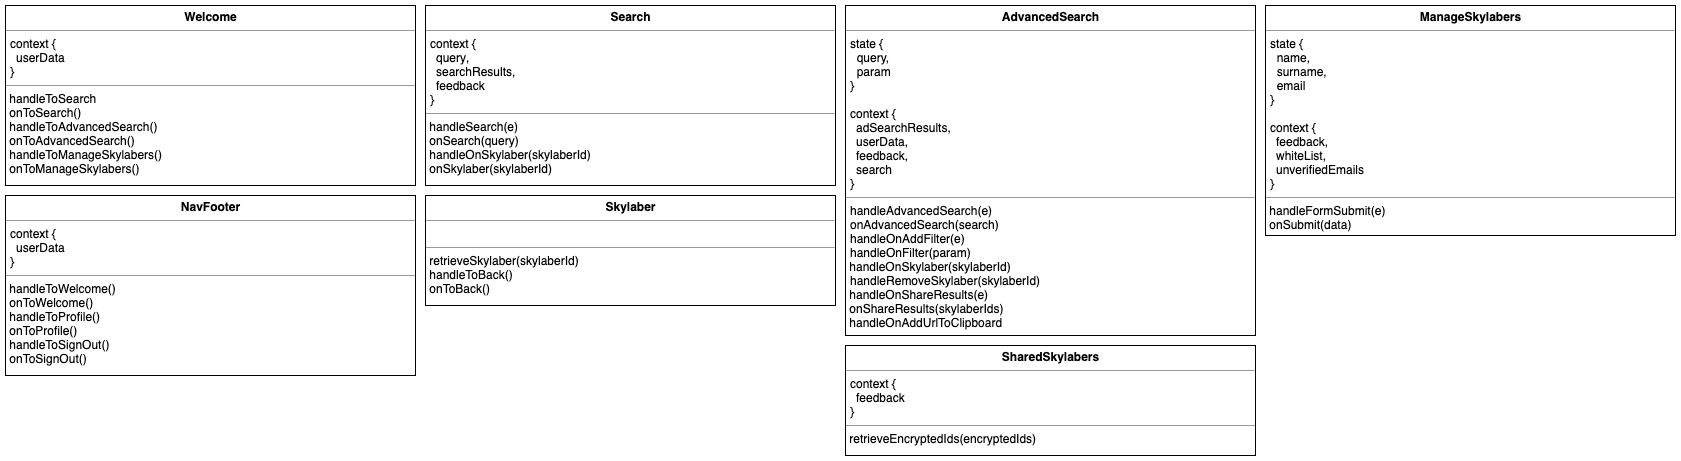

The diagram above was exported from draw.io. Its source (the exported page's mxGraphModel, read from the mxfile embedded in the PNG):
<mxGraphModel dx="1158" dy="492" grid="1" gridSize="10" guides="1" tooltips="1" connect="1" arrows="1" fold="1" page="1" pageScale="1" pageWidth="827" pageHeight="1169" math="0" shadow="0">
  <root>
    <mxCell id="0" />
    <mxCell id="1" parent="0" />
    <mxCell id="2" value="&lt;p style=&quot;margin: 0px ; margin-top: 4px ; text-align: center&quot;&gt;&lt;b&gt;AdvancedSearch&lt;/b&gt;&lt;/p&gt;&lt;hr size=&quot;1&quot;&gt;&lt;p style=&quot;margin: 0px ; margin-left: 4px&quot;&gt;state {&lt;/p&gt;&lt;p style=&quot;margin: 0px ; margin-left: 4px&quot;&gt;&amp;nbsp; query,&lt;/p&gt;&lt;p style=&quot;margin: 0px ; margin-left: 4px&quot;&gt;&amp;nbsp; param&lt;/p&gt;&lt;p style=&quot;margin: 0px ; margin-left: 4px&quot;&gt;}&lt;/p&gt;&lt;p style=&quot;margin: 0px ; margin-left: 4px&quot;&gt;&lt;br&gt;&lt;/p&gt;&lt;p style=&quot;margin: 0px ; margin-left: 4px&quot;&gt;context {&lt;/p&gt;&lt;div&gt;&lt;span&gt;&amp;nbsp; &amp;nbsp;adSearchResults&lt;/span&gt;&lt;span&gt;,&lt;/span&gt;&lt;br&gt;&lt;/div&gt;&lt;div&gt;&lt;span&gt;&amp;nbsp; &amp;nbsp;&lt;/span&gt;&lt;span&gt;userData,&lt;/span&gt;&lt;/div&gt;&lt;div&gt;&lt;span&gt;&amp;nbsp; &amp;nbsp;&lt;/span&gt;&lt;span&gt;feedback,&lt;/span&gt;&lt;/div&gt;&lt;div&gt;&lt;span&gt;&amp;nbsp; &amp;nbsp;search&lt;/span&gt;&lt;/div&gt;&lt;p style=&quot;margin: 0px ; margin-left: 4px&quot;&gt;&lt;span&gt;}&lt;/span&gt;&lt;br&gt;&lt;/p&gt;&lt;hr size=&quot;1&quot;&gt;&lt;p style=&quot;margin: 0px ; margin-left: 4px&quot;&gt;&lt;span&gt;handleAdvancedSearch&lt;/span&gt;&lt;span&gt;(e)&lt;/span&gt;&lt;/p&gt;&lt;p style=&quot;margin: 0px ; margin-left: 4px&quot;&gt;&lt;span&gt;onAdvancedSearch&lt;/span&gt;&lt;span&gt;(search)&lt;/span&gt;&lt;/p&gt;&lt;p style=&quot;margin: 0px ; margin-left: 4px&quot;&gt;&lt;span&gt;handleOnAddFilter&lt;/span&gt;&lt;span&gt;(e)&lt;/span&gt;&lt;/p&gt;&lt;p style=&quot;margin: 0px ; margin-left: 4px&quot;&gt;handleOnFilter(param)&lt;span&gt;&lt;br&gt;&lt;/span&gt;&lt;/p&gt;&lt;div&gt;&lt;span&gt;&amp;nbsp;handleOnSkylaber(skylaberId)&lt;/span&gt;&lt;/div&gt;&lt;p style=&quot;margin: 0px ; margin-left: 4px&quot;&gt;&lt;span&gt;handleRemoveSkylaber&lt;/span&gt;&lt;span&gt;(skylaberId)&lt;/span&gt;&lt;/p&gt;&lt;div&gt;&lt;span&gt;&amp;nbsp;handleOnShareResults(e)&lt;/span&gt;&lt;/div&gt;&lt;div&gt;&lt;div&gt;&lt;span&gt;&amp;nbsp;onShareResults(skylaberIds)&lt;/span&gt;&lt;/div&gt;&lt;/div&gt;&lt;div&gt;&lt;span&gt;&amp;nbsp;handleOnAddUrlToClipboard&lt;/span&gt;&lt;/div&gt;&lt;p style=&quot;margin: 0px ; margin-left: 4px&quot;&gt;&lt;span&gt;&lt;br&gt;&lt;/span&gt;&lt;/p&gt;" style="verticalAlign=top;align=left;overflow=fill;fontSize=12;fontFamily=Helvetica;html=1;" vertex="1" parent="1">
      <mxGeometry x="860" y="440" width="410" height="330" as="geometry" />
    </mxCell>
    <mxCell id="3" value="&lt;p style=&quot;margin: 0px ; margin-top: 4px ; text-align: center&quot;&gt;&lt;b&gt;ManageSkylabers&lt;/b&gt;&lt;/p&gt;&lt;hr size=&quot;1&quot;&gt;&lt;p style=&quot;margin: 0px ; margin-left: 4px&quot;&gt;&lt;span&gt;state {&lt;/span&gt;&lt;/p&gt;&lt;p style=&quot;margin: 0px ; margin-left: 4px&quot;&gt;&lt;span&gt;&amp;nbsp; name,&lt;/span&gt;&lt;/p&gt;&lt;p style=&quot;margin: 0px ; margin-left: 4px&quot;&gt;&lt;span&gt;&amp;nbsp; surname,&lt;/span&gt;&lt;/p&gt;&lt;p style=&quot;margin: 0px ; margin-left: 4px&quot;&gt;&lt;span&gt;&amp;nbsp; email&lt;/span&gt;&lt;/p&gt;&lt;p style=&quot;margin: 0px ; margin-left: 4px&quot;&gt;&lt;span&gt;}&lt;/span&gt;&lt;/p&gt;&lt;p style=&quot;margin: 0px ; margin-left: 4px&quot;&gt;&lt;span&gt;&lt;br&gt;&lt;/span&gt;&lt;/p&gt;&lt;p style=&quot;margin: 0px ; margin-left: 4px&quot;&gt;&lt;span&gt;context {&lt;/span&gt;&lt;/p&gt;&lt;div&gt;&lt;span&gt;&amp;nbsp; &amp;nbsp;&lt;/span&gt;&lt;span&gt;feedback,&lt;/span&gt;&lt;/div&gt;&lt;div&gt;&lt;span&gt;&amp;nbsp; &amp;nbsp;whiteList,&lt;/span&gt;&lt;/div&gt;&lt;div&gt;&lt;span&gt;&amp;nbsp; &amp;nbsp;unverifiedEmails&lt;/span&gt;&lt;/div&gt;&lt;p style=&quot;margin: 0px ; margin-left: 4px&quot;&gt;&lt;span&gt;}&lt;/span&gt;&lt;br&gt;&lt;/p&gt;&lt;hr size=&quot;1&quot;&gt;&lt;div&gt;&lt;span&gt;&amp;nbsp;&lt;/span&gt;&lt;span&gt;handleFormSubmit(e)&lt;/span&gt;&lt;/div&gt;&lt;div&gt;&lt;span&gt;&amp;nbsp;onSubmit(data)&lt;/span&gt;&lt;/div&gt;&lt;div&gt;&lt;br&gt;&lt;/div&gt;&lt;div&gt;&lt;span&gt;&lt;br&gt;&lt;/span&gt;&lt;/div&gt;&lt;div&gt;&lt;span&gt;&amp;nbsp;&lt;/span&gt;&lt;/div&gt;&lt;div&gt;&lt;br&gt;&lt;/div&gt;&lt;p&gt;&lt;span&gt;&lt;br&gt;&lt;/span&gt;&lt;/p&gt;" style="verticalAlign=top;align=left;overflow=fill;fontSize=12;fontFamily=Helvetica;html=1;" vertex="1" parent="1">
      <mxGeometry x="1280" y="440" width="410" height="230" as="geometry" />
    </mxCell>
    <mxCell id="4" value="&lt;p style=&quot;margin: 0px ; margin-top: 4px ; text-align: center&quot;&gt;&lt;b&gt;NavFooter&lt;/b&gt;&lt;/p&gt;&lt;hr size=&quot;1&quot;&gt;&lt;p style=&quot;margin: 0px ; margin-left: 4px&quot;&gt;&lt;span&gt;context {&lt;/span&gt;&lt;/p&gt;&lt;div&gt;&lt;span&gt;&amp;nbsp; &amp;nbsp;userData&lt;/span&gt;&lt;/div&gt;&lt;p style=&quot;margin: 0px ; margin-left: 4px&quot;&gt;&lt;span&gt;}&lt;/span&gt;&lt;br&gt;&lt;/p&gt;&lt;hr size=&quot;1&quot;&gt;&lt;div&gt;&lt;span&gt;&amp;nbsp;&lt;/span&gt;&lt;span&gt;handleToWelcome&lt;/span&gt;&lt;span&gt;(&lt;/span&gt;&lt;span&gt;)&lt;/span&gt;&lt;br&gt;&lt;/div&gt;&lt;div&gt;&lt;span&gt;&amp;nbsp;onToWelcome&lt;/span&gt;()&lt;/div&gt;&lt;div&gt;&amp;nbsp;&lt;span&gt;handleToProfile()&lt;/span&gt;&lt;/div&gt;&lt;div&gt;&lt;span&gt;&amp;nbsp;&lt;/span&gt;&lt;span&gt;onToProfile&lt;/span&gt;&lt;span&gt;()&lt;/span&gt;&lt;/div&gt;&lt;div&gt;&lt;span&gt;&amp;nbsp;&lt;/span&gt;&lt;span&gt;handleToSignOut()&lt;/span&gt;&lt;/div&gt;&lt;div&gt;&lt;span&gt;&amp;nbsp;&lt;/span&gt;&lt;span&gt;onToSignOut&lt;/span&gt;&lt;span&gt;()&lt;/span&gt;&lt;/div&gt;" style="verticalAlign=top;align=left;overflow=fill;fontSize=12;fontFamily=Helvetica;html=1;" vertex="1" parent="1">
      <mxGeometry x="20" y="630" width="410" height="180" as="geometry" />
    </mxCell>
    <mxCell id="5" value="&lt;p style=&quot;margin: 0px ; margin-top: 4px ; text-align: center&quot;&gt;&lt;b&gt;Search&lt;/b&gt;&lt;/p&gt;&lt;hr size=&quot;1&quot;&gt;&lt;p style=&quot;margin: 0px ; margin-left: 4px&quot;&gt;&lt;span&gt;context {&lt;/span&gt;&lt;/p&gt;&lt;div&gt;&lt;span&gt;&amp;nbsp; &amp;nbsp;&lt;/span&gt;&lt;span&gt;query&lt;/span&gt;&lt;span&gt;,&lt;/span&gt;&lt;/div&gt;&lt;div&gt;&lt;span&gt;&amp;nbsp; &amp;nbsp;s&lt;/span&gt;&lt;span&gt;earchResults&lt;/span&gt;&lt;span&gt;,&lt;/span&gt;&lt;span&gt;&amp;nbsp;&lt;/span&gt;&lt;/div&gt;&lt;div&gt;&lt;span&gt;&amp;nbsp; &amp;nbsp;feedback&lt;/span&gt;&lt;/div&gt;&lt;p style=&quot;margin: 0px ; margin-left: 4px&quot;&gt;&lt;span&gt;}&lt;/span&gt;&lt;br&gt;&lt;/p&gt;&lt;hr size=&quot;1&quot;&gt;&lt;div&gt;&lt;span&gt;&amp;nbsp;&lt;/span&gt;&lt;span&gt;handleSearch&lt;/span&gt;&lt;span&gt;(e&lt;/span&gt;&lt;span&gt;)&lt;/span&gt;&lt;br&gt;&lt;/div&gt;&lt;div&gt;&lt;span&gt;&amp;nbsp;&lt;/span&gt;&lt;span&gt;onSearch&lt;/span&gt;&lt;span&gt;(&lt;/span&gt;&lt;span&gt;query&lt;/span&gt;&lt;span&gt;)&lt;/span&gt;&lt;/div&gt;&lt;div&gt;&lt;span&gt;&amp;nbsp;&lt;/span&gt;&lt;span&gt;handleOnSkylaber(skylaberId)&lt;/span&gt;&lt;/div&gt;&lt;div&gt;&amp;nbsp;&lt;span&gt;onSkylaber&lt;/span&gt;&lt;span&gt;(skylaberI&lt;/span&gt;&lt;span&gt;d&lt;/span&gt;&lt;span&gt;)&lt;/span&gt;&lt;/div&gt;" style="verticalAlign=top;align=left;overflow=fill;fontSize=12;fontFamily=Helvetica;html=1;" vertex="1" parent="1">
      <mxGeometry x="440" y="440" width="410" height="180" as="geometry" />
    </mxCell>
    <mxCell id="6" value="&lt;p style=&quot;margin: 0px ; margin-top: 4px ; text-align: center&quot;&gt;&lt;b&gt;SharedSkylabers&lt;/b&gt;&lt;/p&gt;&lt;hr size=&quot;1&quot;&gt;&lt;p style=&quot;margin: 0px ; margin-left: 4px&quot;&gt;&lt;span&gt;context {&lt;/span&gt;&lt;/p&gt;&lt;div&gt;&lt;span&gt;&amp;nbsp; &amp;nbsp;feedback&lt;/span&gt;&lt;/div&gt;&lt;p style=&quot;margin: 0px ; margin-left: 4px&quot;&gt;&lt;span&gt;}&lt;/span&gt;&lt;br&gt;&lt;/p&gt;&lt;hr size=&quot;1&quot;&gt;&lt;div&gt;&lt;span&gt;&amp;nbsp;&lt;/span&gt;&lt;span&gt;retrieveEncryptedIds&lt;/span&gt;&lt;span&gt;(&lt;/span&gt;&lt;span&gt;encryptedIds&lt;/span&gt;&lt;span&gt;)&lt;/span&gt;&lt;/div&gt;" style="verticalAlign=top;align=left;overflow=fill;fontSize=12;fontFamily=Helvetica;html=1;" vertex="1" parent="1">
      <mxGeometry x="860" y="780" width="410" height="110" as="geometry" />
    </mxCell>
    <mxCell id="7" value="&lt;p style=&quot;margin: 0px ; margin-top: 4px ; text-align: center&quot;&gt;&lt;b&gt;Skylaber&lt;/b&gt;&lt;/p&gt;&lt;hr size=&quot;1&quot;&gt;&lt;p style=&quot;margin: 0px ; margin-left: 4px&quot;&gt;&lt;br&gt;&lt;/p&gt;&lt;hr size=&quot;1&quot;&gt;&lt;div&gt;&lt;span&gt;&amp;nbsp;&lt;/span&gt;&lt;span&gt;retrieveSkylaber&lt;/span&gt;&lt;span&gt;(&lt;/span&gt;&lt;span&gt;skylaberId&lt;/span&gt;&lt;span&gt;)&lt;/span&gt;&lt;/div&gt;&lt;div&gt;&lt;span&gt;&amp;nbsp;handleToBack()&lt;/span&gt;&lt;/div&gt;&lt;div&gt;&lt;span&gt;&amp;nbsp;onToBack()&lt;/span&gt;&lt;/div&gt;" style="verticalAlign=top;align=left;overflow=fill;fontSize=12;fontFamily=Helvetica;html=1;" vertex="1" parent="1">
      <mxGeometry x="440" y="630" width="410" height="110" as="geometry" />
    </mxCell>
    <mxCell id="8" value="&lt;p style=&quot;margin: 0px ; margin-top: 4px ; text-align: center&quot;&gt;&lt;b&gt;Welcome&lt;/b&gt;&lt;/p&gt;&lt;hr size=&quot;1&quot;&gt;&lt;p style=&quot;margin: 0px ; margin-left: 4px&quot;&gt;&lt;span&gt;context {&lt;/span&gt;&lt;br&gt;&lt;/p&gt;&lt;div&gt;&lt;span&gt;&amp;nbsp; &amp;nbsp;userData&lt;/span&gt;&lt;/div&gt;&lt;p style=&quot;margin: 0px ; margin-left: 4px&quot;&gt;&lt;span&gt;}&lt;/span&gt;&lt;br&gt;&lt;/p&gt;&lt;hr size=&quot;1&quot;&gt;&lt;div&gt;&lt;span&gt;&amp;nbsp;&lt;/span&gt;&lt;span&gt;handleToSearch&lt;/span&gt;&lt;/div&gt;&lt;div&gt;&lt;span&gt;&amp;nbsp;&lt;/span&gt;&lt;span&gt;onToSearch&lt;/span&gt;&lt;span&gt;()&lt;/span&gt;&lt;/div&gt;&lt;div&gt;&lt;span&gt;&amp;nbsp;&lt;/span&gt;&lt;span&gt;handleToAdvancedSearch()&lt;/span&gt;&lt;/div&gt;&lt;div&gt;&lt;span&gt;&amp;nbsp;&lt;/span&gt;&lt;span&gt;onToAdvancedSearch&lt;/span&gt;&lt;span&gt;()&lt;/span&gt;&lt;/div&gt;&lt;div&gt;&lt;span&gt;&amp;nbsp;&lt;/span&gt;&lt;span&gt;handleToManageSkylabers()&lt;/span&gt;&lt;/div&gt;&lt;div&gt;&lt;span&gt;&amp;nbsp;&lt;/span&gt;&lt;span&gt;onToManageSkylabers&lt;/span&gt;&lt;span&gt;()&lt;/span&gt;&lt;/div&gt;&lt;div&gt;&lt;br&gt;&lt;/div&gt;&lt;div&gt;&lt;span&gt;&lt;br&gt;&lt;/span&gt;&lt;/div&gt;&lt;div&gt;&lt;br&gt;&lt;/div&gt;&lt;p&gt;&lt;span&gt;&lt;br&gt;&lt;/span&gt;&lt;/p&gt;" style="verticalAlign=top;align=left;overflow=fill;fontSize=12;fontFamily=Helvetica;html=1;" vertex="1" parent="1">
      <mxGeometry x="20" y="440" width="410" height="180" as="geometry" />
    </mxCell>
  </root>
</mxGraphModel>